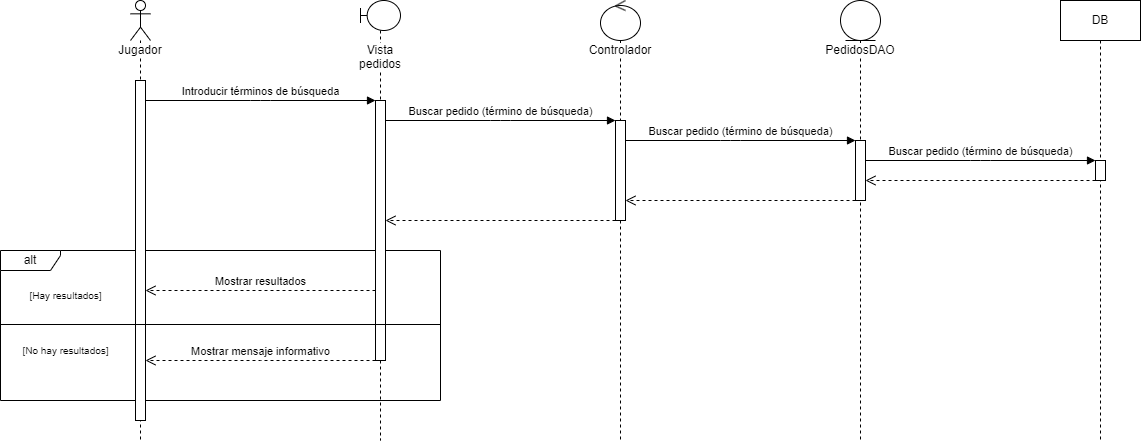

The diagram above was exported from draw.io. Its source (the exported page's mxGraphModel, read from the mxfile embedded in the PNG):
<mxGraphModel dx="2902" dy="983" grid="1" gridSize="10" guides="1" tooltips="1" connect="1" arrows="1" fold="1" page="1" pageScale="1" pageWidth="1169" pageHeight="827" background="#ffffff" math="0" shadow="0">
  <root>
    <mxCell id="NrNLIRBO0aEdzIi07ugP-0" />
    <mxCell id="NrNLIRBO0aEdzIi07ugP-1" parent="NrNLIRBO0aEdzIi07ugP-0" />
    <mxCell id="BHLCN95Iwq6hQH6J4D9S-4" value="alt" style="shape=umlFrame;whiteSpace=wrap;html=1;width=60;height=20;" vertex="1" parent="NrNLIRBO0aEdzIi07ugP-1">
      <mxGeometry x="-80" y="290" width="440" height="150" as="geometry" />
    </mxCell>
    <mxCell id="NrNLIRBO0aEdzIi07ugP-4" value="&lt;span style=&quot;background-color: rgb(255, 255, 255);&quot;&gt;Jugador&lt;/span&gt;" style="shape=umlLifeline;participant=umlActor;perimeter=lifelinePerimeter;whiteSpace=wrap;html=1;container=1;collapsible=0;recursiveResize=0;verticalAlign=top;spacingTop=36;outlineConnect=0;size=40;" vertex="1" parent="NrNLIRBO0aEdzIi07ugP-1">
      <mxGeometry x="50" y="40" width="20" height="440" as="geometry" />
    </mxCell>
    <mxCell id="NrNLIRBO0aEdzIi07ugP-5" value="" style="html=1;points=[];perimeter=orthogonalPerimeter;labelBackgroundColor=#FFFFFF;" vertex="1" parent="NrNLIRBO0aEdzIi07ugP-4">
      <mxGeometry x="5" y="80" width="10" height="340" as="geometry" />
    </mxCell>
    <mxCell id="NrNLIRBO0aEdzIi07ugP-6" value="Vista pedidos" style="shape=umlLifeline;participant=umlBoundary;perimeter=lifelinePerimeter;whiteSpace=wrap;html=1;container=1;collapsible=0;recursiveResize=0;verticalAlign=top;spacingTop=36;outlineConnect=0;labelBackgroundColor=#FFFFFF;size=30;" vertex="1" parent="NrNLIRBO0aEdzIi07ugP-1">
      <mxGeometry x="280" y="40" width="40" height="440" as="geometry" />
    </mxCell>
    <mxCell id="NrNLIRBO0aEdzIi07ugP-7" value="" style="html=1;points=[];perimeter=orthogonalPerimeter;labelBackgroundColor=#FFFFFF;" vertex="1" parent="NrNLIRBO0aEdzIi07ugP-6">
      <mxGeometry x="15" y="100" width="10" height="260" as="geometry" />
    </mxCell>
    <mxCell id="NrNLIRBO0aEdzIi07ugP-8" value="PedidosDAO" style="shape=umlLifeline;participant=umlEntity;perimeter=lifelinePerimeter;whiteSpace=wrap;html=1;container=1;collapsible=0;recursiveResize=0;verticalAlign=top;spacingTop=36;outlineConnect=0;labelBackgroundColor=#FFFFFF;" vertex="1" parent="NrNLIRBO0aEdzIi07ugP-1">
      <mxGeometry x="760" y="40" width="40" height="440" as="geometry" />
    </mxCell>
    <mxCell id="NrNLIRBO0aEdzIi07ugP-9" value="" style="html=1;points=[];perimeter=orthogonalPerimeter;labelBackgroundColor=#FFFFFF;" vertex="1" parent="NrNLIRBO0aEdzIi07ugP-8">
      <mxGeometry x="15" y="140" width="10" height="60" as="geometry" />
    </mxCell>
    <mxCell id="NrNLIRBO0aEdzIi07ugP-11" value="Controlador" style="shape=umlLifeline;participant=umlControl;perimeter=lifelinePerimeter;whiteSpace=wrap;html=1;container=1;collapsible=0;recursiveResize=0;verticalAlign=top;spacingTop=36;outlineConnect=0;labelBackgroundColor=#FFFFFF;" vertex="1" parent="NrNLIRBO0aEdzIi07ugP-1">
      <mxGeometry x="520" y="40" width="40" height="440" as="geometry" />
    </mxCell>
    <mxCell id="NrNLIRBO0aEdzIi07ugP-12" value="" style="html=1;points=[];perimeter=orthogonalPerimeter;labelBackgroundColor=#FFFFFF;" vertex="1" parent="NrNLIRBO0aEdzIi07ugP-11">
      <mxGeometry x="15" y="120" width="10" height="100" as="geometry" />
    </mxCell>
    <mxCell id="NrNLIRBO0aEdzIi07ugP-13" value="Introducir términos de búsqueda" style="html=1;verticalAlign=bottom;endArrow=block;" edge="1" parent="NrNLIRBO0aEdzIi07ugP-1" source="NrNLIRBO0aEdzIi07ugP-5" target="NrNLIRBO0aEdzIi07ugP-7">
      <mxGeometry width="80" relative="1" as="geometry">
        <mxPoint x="410" y="370" as="sourcePoint" />
        <mxPoint x="490" y="370" as="targetPoint" />
        <Array as="points">
          <mxPoint x="180" y="140" />
        </Array>
      </mxGeometry>
    </mxCell>
    <mxCell id="NrNLIRBO0aEdzIi07ugP-16" value="Buscar pedido (término de búsqueda)" style="html=1;verticalAlign=bottom;endArrow=block;" edge="1" parent="NrNLIRBO0aEdzIi07ugP-1" source="NrNLIRBO0aEdzIi07ugP-7" target="NrNLIRBO0aEdzIi07ugP-12">
      <mxGeometry width="80" relative="1" as="geometry">
        <mxPoint x="310" y="239.9999999999999" as="sourcePoint" />
        <mxPoint x="540" y="239.9999999999999" as="targetPoint" />
        <Array as="points">
          <mxPoint x="420" y="160" />
        </Array>
      </mxGeometry>
    </mxCell>
    <mxCell id="NrNLIRBO0aEdzIi07ugP-17" value="" style="html=1;verticalAlign=bottom;endArrow=open;dashed=1;endSize=8;" edge="1" parent="NrNLIRBO0aEdzIi07ugP-1" source="NrNLIRBO0aEdzIi07ugP-12" target="NrNLIRBO0aEdzIi07ugP-7">
      <mxGeometry relative="1" as="geometry">
        <mxPoint x="534.9999999999995" y="300" as="sourcePoint" />
        <mxPoint x="305" y="300" as="targetPoint" />
        <Array as="points">
          <mxPoint x="420" y="260" />
        </Array>
      </mxGeometry>
    </mxCell>
    <mxCell id="NrNLIRBO0aEdzIi07ugP-18" value="Mostrar resultados" style="html=1;verticalAlign=bottom;endArrow=open;dashed=1;endSize=8;" edge="1" parent="NrNLIRBO0aEdzIi07ugP-1" target="NrNLIRBO0aEdzIi07ugP-5" source="NrNLIRBO0aEdzIi07ugP-7">
      <mxGeometry relative="1" as="geometry">
        <mxPoint x="295" y="320" as="sourcePoint" />
        <mxPoint x="65" y="320" as="targetPoint" />
        <Array as="points">
          <mxPoint x="180" y="330" />
        </Array>
      </mxGeometry>
    </mxCell>
    <mxCell id="NrNLIRBO0aEdzIi07ugP-24" value="DB" style="shape=umlLifeline;perimeter=lifelinePerimeter;whiteSpace=wrap;html=1;container=1;collapsible=0;recursiveResize=0;outlineConnect=0;labelBackgroundColor=#FFFFFF;" vertex="1" parent="NrNLIRBO0aEdzIi07ugP-1">
      <mxGeometry x="980" y="40" width="80" height="440" as="geometry" />
    </mxCell>
    <mxCell id="BHLCN95Iwq6hQH6J4D9S-1" value="" style="html=1;points=[];perimeter=orthogonalPerimeter;" vertex="1" parent="NrNLIRBO0aEdzIi07ugP-24">
      <mxGeometry x="35" y="160" width="10" height="20" as="geometry" />
    </mxCell>
    <mxCell id="NrNLIRBO0aEdzIi07ugP-33" value="Buscar pedido (término de búsqueda)" style="html=1;verticalAlign=bottom;endArrow=block;" edge="1" parent="NrNLIRBO0aEdzIi07ugP-1" source="NrNLIRBO0aEdzIi07ugP-12" target="NrNLIRBO0aEdzIi07ugP-9">
      <mxGeometry width="80" relative="1" as="geometry">
        <mxPoint x="315" y="250" as="sourcePoint" />
        <mxPoint x="545" y="250" as="targetPoint" />
        <Array as="points">
          <mxPoint x="650" y="180" />
        </Array>
      </mxGeometry>
    </mxCell>
    <mxCell id="NrNLIRBO0aEdzIi07ugP-34" value="" style="html=1;verticalAlign=bottom;endArrow=open;dashed=1;endSize=8;" edge="1" parent="NrNLIRBO0aEdzIi07ugP-1" source="NrNLIRBO0aEdzIi07ugP-9" target="NrNLIRBO0aEdzIi07ugP-12">
      <mxGeometry relative="1" as="geometry">
        <mxPoint x="680" y="530" as="sourcePoint" />
        <mxPoint x="600" y="530" as="targetPoint" />
        <Array as="points">
          <mxPoint x="660" y="240" />
        </Array>
      </mxGeometry>
    </mxCell>
    <mxCell id="BHLCN95Iwq6hQH6J4D9S-2" value="Buscar pedido (término de búsqueda)" style="html=1;verticalAlign=bottom;endArrow=block;" edge="1" parent="NrNLIRBO0aEdzIi07ugP-1" source="NrNLIRBO0aEdzIi07ugP-9" target="BHLCN95Iwq6hQH6J4D9S-1">
      <mxGeometry width="80" relative="1" as="geometry">
        <mxPoint x="555" y="190" as="sourcePoint" />
        <mxPoint x="785" y="190" as="targetPoint" />
        <Array as="points">
          <mxPoint x="900" y="200" />
        </Array>
      </mxGeometry>
    </mxCell>
    <mxCell id="BHLCN95Iwq6hQH6J4D9S-3" value="" style="html=1;verticalAlign=bottom;endArrow=open;dashed=1;endSize=8;" edge="1" parent="NrNLIRBO0aEdzIi07ugP-1" source="BHLCN95Iwq6hQH6J4D9S-1" target="NrNLIRBO0aEdzIi07ugP-9">
      <mxGeometry relative="1" as="geometry">
        <mxPoint x="785" y="250" as="sourcePoint" />
        <mxPoint x="555" y="250" as="targetPoint" />
        <Array as="points">
          <mxPoint x="900" y="220" />
        </Array>
      </mxGeometry>
    </mxCell>
    <mxCell id="BHLCN95Iwq6hQH6J4D9S-5" value="&lt;font style=&quot;font-size: 10px;&quot;&gt;[Hay resultados]&lt;/font&gt;" style="text;html=1;align=center;verticalAlign=middle;resizable=0;points=[];autosize=1;strokeColor=none;fillColor=none;" vertex="1" parent="NrNLIRBO0aEdzIi07ugP-1">
      <mxGeometry x="-65" y="320" width="100" height="30" as="geometry" />
    </mxCell>
    <mxCell id="BHLCN95Iwq6hQH6J4D9S-6" value="" style="line;strokeWidth=1;fillColor=none;align=left;verticalAlign=middle;spacingTop=-1;spacingLeft=3;spacingRight=3;rotatable=0;labelPosition=right;points=[];portConstraint=eastwest;strokeColor=inherit;" vertex="1" parent="NrNLIRBO0aEdzIi07ugP-1">
      <mxGeometry x="-80" y="360" width="440" height="8" as="geometry" />
    </mxCell>
    <mxCell id="BHLCN95Iwq6hQH6J4D9S-7" value="Mostrar mensaje informativo" style="html=1;verticalAlign=bottom;endArrow=open;dashed=1;endSize=8;" edge="1" parent="NrNLIRBO0aEdzIi07ugP-1" source="NrNLIRBO0aEdzIi07ugP-7" target="NrNLIRBO0aEdzIi07ugP-5">
      <mxGeometry relative="1" as="geometry">
        <mxPoint x="305" y="340" as="sourcePoint" />
        <mxPoint x="75" y="340" as="targetPoint" />
        <Array as="points">
          <mxPoint x="190" y="400" />
        </Array>
      </mxGeometry>
    </mxCell>
    <mxCell id="BHLCN95Iwq6hQH6J4D9S-8" value="&lt;font style=&quot;font-size: 10px;&quot;&gt;[No hay resultados]&lt;/font&gt;" style="text;html=1;align=center;verticalAlign=middle;resizable=0;points=[];autosize=1;strokeColor=none;fillColor=none;" vertex="1" parent="NrNLIRBO0aEdzIi07ugP-1">
      <mxGeometry x="-70" y="375" width="110" height="30" as="geometry" />
    </mxCell>
  </root>
</mxGraphModel>